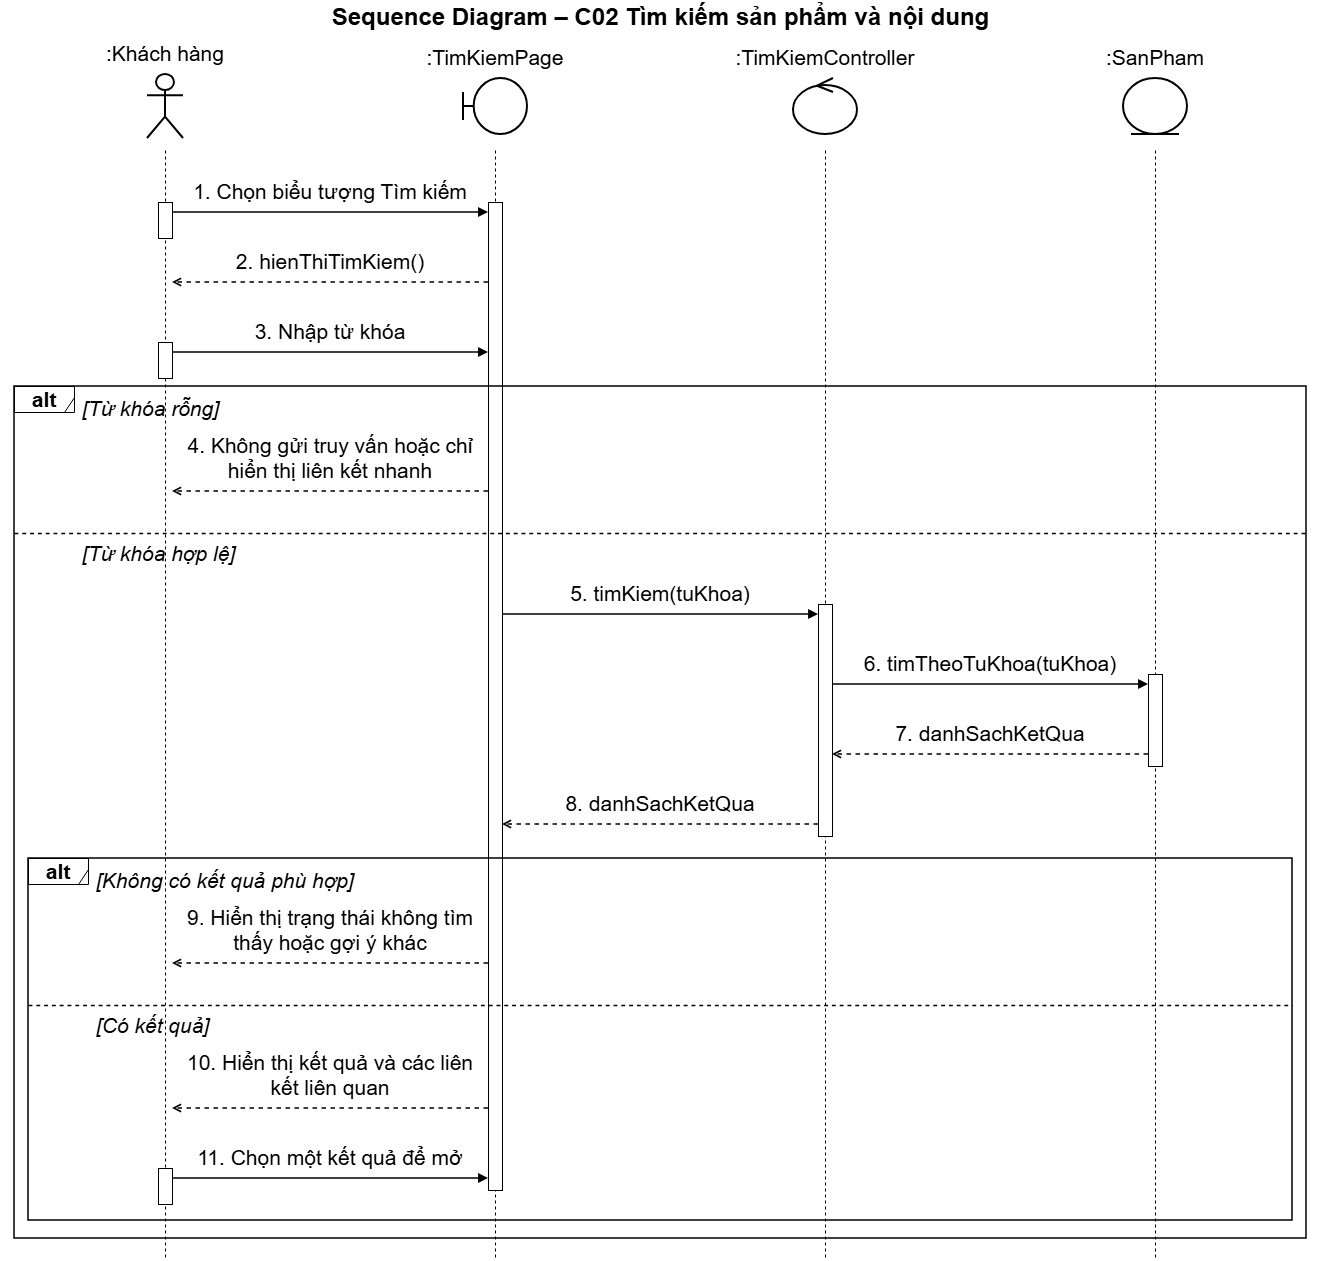

The diagram above was exported from draw.io. Its source (the exported page's mxGraphModel, read from the mxfile embedded in the PNG):
<mxGraphModel dx="1939" dy="1367" grid="0" gridSize="10" guides="1" tooltips="1" connect="1" arrows="1" fold="1" page="1" pageScale="1" pageWidth="1400" pageHeight="1298" math="0" shadow="0">
  <root>
    <mxCell id="0" />
    <mxCell id="1" parent="0" />
    <mxCell id="c3" parent="1" style="text;html=1;align=center;verticalAlign=middle;fontSize=21;fontStyle=1;fontFamily=Helvetica;labelBackgroundColor=none;" value="&lt;font style=&quot;font-size: 24px;&quot;&gt;Sequence Diagram – C02 Tìm kiếm sản phẩm và nội dung&lt;/font&gt;" vertex="1">
      <mxGeometry height="34" width="1320" x="40" as="geometry" />
    </mxCell>
    <mxCell id="c4" parent="1" style="shape=umlActor;verticalLabelPosition=top;verticalAlign=bottom;html=1;outlineConnect=0;whiteSpace=wrap;strokeWidth=2;fontSize=21;fontFamily=Helvetica;labelWidth=300;labelPosition=center;align=center;spacingBottom=6;labelBackgroundColor=none;" value=":Khách hàng" vertex="1">
      <mxGeometry height="64" width="36" x="187" y="74" as="geometry" />
    </mxCell>
    <mxCell id="c5" parent="1" style="shape=umlBoundary;verticalLabelPosition=top;verticalAlign=bottom;html=1;outlineConnect=0;whiteSpace=wrap;strokeWidth=2;fontSize=21;fontFamily=Helvetica;labelWidth=300;labelPosition=center;align=center;spacingBottom=6;labelBackgroundColor=none;" value=":TimKiemPage" vertex="1">
      <mxGeometry height="56" width="64" x="503" y="78" as="geometry" />
    </mxCell>
    <mxCell id="c6" parent="1" style="shape=umlControl;verticalLabelPosition=top;verticalAlign=bottom;html=1;outlineConnect=0;whiteSpace=wrap;strokeWidth=2;fontSize=21;fontFamily=Helvetica;labelWidth=300;labelPosition=center;align=center;spacingBottom=6;labelBackgroundColor=none;" value=":TimKiemController" vertex="1">
      <mxGeometry height="56" width="64" x="833" y="78" as="geometry" />
    </mxCell>
    <mxCell id="c7" parent="1" style="shape=umlEntity;verticalLabelPosition=top;verticalAlign=bottom;html=1;outlineConnect=0;whiteSpace=wrap;strokeWidth=2;fontSize=21;fontFamily=Helvetica;labelWidth=300;labelPosition=center;align=center;spacingBottom=6;labelBackgroundColor=none;" value=":SanPham" vertex="1">
      <mxGeometry height="56" width="64" x="1163" y="78" as="geometry" />
    </mxCell>
    <mxCell id="c40" edge="1" parent="1" style="endArrow=none;dashed=1;html=1;strokeWidth=1;fontSize=21;labelBackgroundColor=none;fontColor=default;" value="">
      <mxGeometry relative="1" as="geometry">
        <mxPoint x="205" y="150" as="sourcePoint" />
        <mxPoint x="205" y="1258" as="targetPoint" />
      </mxGeometry>
    </mxCell>
    <mxCell id="c41" edge="1" parent="1" style="endArrow=none;dashed=1;html=1;strokeWidth=1;fontSize=21;labelBackgroundColor=none;fontColor=default;" value="">
      <mxGeometry relative="1" as="geometry">
        <mxPoint x="535" y="150" as="sourcePoint" />
        <mxPoint x="535" y="1258" as="targetPoint" />
      </mxGeometry>
    </mxCell>
    <mxCell id="c42" edge="1" parent="1" style="endArrow=none;dashed=1;html=1;strokeWidth=1;fontSize=21;labelBackgroundColor=none;fontColor=default;" value="">
      <mxGeometry relative="1" as="geometry">
        <mxPoint x="865" y="150" as="sourcePoint" />
        <mxPoint x="865" y="1258" as="targetPoint" />
      </mxGeometry>
    </mxCell>
    <mxCell id="c43" edge="1" parent="1" style="endArrow=none;dashed=1;html=1;strokeWidth=1;fontSize=21;labelBackgroundColor=none;fontColor=default;" value="">
      <mxGeometry relative="1" as="geometry">
        <mxPoint x="1195" y="150" as="sourcePoint" />
        <mxPoint x="1195" y="1258" as="targetPoint" />
      </mxGeometry>
    </mxCell>
    <mxCell id="c44" parent="1" style="rounded=0;html=1;pointerEvents=0;fontSize=21;labelBackgroundColor=none;" value="" vertex="1">
      <mxGeometry height="36" width="14" x="198" y="202" as="geometry" />
    </mxCell>
    <mxCell id="c45" parent="1" style="rounded=0;html=1;pointerEvents=0;fontSize=21;labelBackgroundColor=none;" value="" vertex="1">
      <mxGeometry height="36" width="14" x="198" y="342" as="geometry" />
    </mxCell>
    <mxCell id="c46" parent="1" style="rounded=0;html=1;pointerEvents=0;fontSize=21;labelBackgroundColor=none;" value="" vertex="1">
      <mxGeometry height="36" width="14" x="198" y="1168" as="geometry" />
    </mxCell>
    <mxCell id="c47" parent="1" style="rounded=0;html=1;pointerEvents=0;fontSize=21;labelBackgroundColor=none;" value="" vertex="1">
      <mxGeometry height="988" width="14" x="528" y="202" as="geometry" />
    </mxCell>
    <mxCell id="c48" parent="1" style="rounded=0;html=1;pointerEvents=0;fontSize=21;labelBackgroundColor=none;" value="" vertex="1">
      <mxGeometry height="232" width="14" x="858" y="604" as="geometry" />
    </mxCell>
    <mxCell id="c49" parent="1" style="rounded=0;html=1;pointerEvents=0;fontSize=21;labelBackgroundColor=none;" value="" vertex="1">
      <mxGeometry height="92" width="14" x="1188" y="674" as="geometry" />
    </mxCell>
    <mxCell id="c8" parent="1" style="text;html=1;whiteSpace=wrap;align=center;verticalAlign=bottom;fontSize=21;fontFamily=Helvetica;spacing=0;spacingBottom=2;labelBackgroundColor=none;" value="1. Chọn biểu tượng Tìm kiếm" vertex="1">
      <mxGeometry height="30" width="306" x="217" y="176" as="geometry" />
    </mxCell>
    <mxCell id="c9" edge="1" parent="1" style="html=1;strokeWidth=1.5;endArrow=block;endFill=1;fontSize=21;labelBackgroundColor=none;fontColor=default;" value="">
      <mxGeometry relative="1" as="geometry">
        <mxPoint x="212" y="212" as="sourcePoint" />
        <mxPoint x="528" y="212" as="targetPoint" />
      </mxGeometry>
    </mxCell>
    <mxCell id="c10" parent="1" style="text;html=1;whiteSpace=wrap;align=center;verticalAlign=bottom;fontSize=21;fontFamily=Helvetica;spacing=0;spacingBottom=2;labelBackgroundColor=none;" value="2. hienThiTimKiem()" vertex="1">
      <mxGeometry height="30" width="306" x="217" y="246" as="geometry" />
    </mxCell>
    <mxCell id="c11" edge="1" parent="1" style="html=1;strokeWidth=1.5;dashed=1;endArrow=open;endFill=0;fontSize=21;labelBackgroundColor=none;fontColor=default;" value="">
      <mxGeometry relative="1" as="geometry">
        <mxPoint x="528" y="282" as="sourcePoint" />
        <mxPoint x="212" y="282" as="targetPoint" />
      </mxGeometry>
    </mxCell>
    <mxCell id="c12" parent="1" style="text;html=1;whiteSpace=wrap;align=center;verticalAlign=bottom;fontSize=21;fontFamily=Helvetica;spacing=0;spacingBottom=2;labelBackgroundColor=none;" value="3. Nhập từ khóa" vertex="1">
      <mxGeometry height="30" width="306" x="217" y="316" as="geometry" />
    </mxCell>
    <mxCell id="c13" edge="1" parent="1" style="html=1;strokeWidth=1.5;endArrow=block;endFill=1;fontSize=21;labelBackgroundColor=none;fontColor=default;" value="">
      <mxGeometry relative="1" as="geometry">
        <mxPoint x="212" y="352" as="sourcePoint" />
        <mxPoint x="528" y="352" as="targetPoint" />
      </mxGeometry>
    </mxCell>
    <mxCell id="c14" parent="1" style="text;html=1;whiteSpace=wrap;align=left;verticalAlign=middle;fontSize=21;fontStyle=2;fontFamily=Helvetica;labelBackgroundColor=none;" value="[Từ khóa rỗng]" vertex="1">
      <mxGeometry height="31" width="1202" x="120" y="392" as="geometry" />
    </mxCell>
    <mxCell id="c15" parent="1" style="text;html=1;whiteSpace=wrap;align=center;verticalAlign=bottom;fontSize=21;fontFamily=Helvetica;spacing=0;spacingBottom=2;labelBackgroundColor=none;" value="4. Không gửi truy vấn hoặc chỉ hiển thị liên kết nhanh" vertex="1">
      <mxGeometry height="52" width="306" x="217" y="433" as="geometry" />
    </mxCell>
    <mxCell id="c16" edge="1" parent="1" style="html=1;strokeWidth=1.5;dashed=1;endArrow=open;endFill=0;fontSize=21;labelBackgroundColor=none;fontColor=default;" value="">
      <mxGeometry relative="1" as="geometry">
        <mxPoint x="528" y="491" as="sourcePoint" />
        <mxPoint x="212" y="491" as="targetPoint" />
      </mxGeometry>
    </mxCell>
    <mxCell id="c17" edge="1" parent="1" style="endArrow=none;dashed=1;html=1;strokeWidth=1.3;fontSize=21;labelBackgroundColor=none;fontColor=default;" value="">
      <mxGeometry relative="1" as="geometry">
        <mxPoint x="54" y="533" as="sourcePoint" />
        <mxPoint x="1346" y="533" as="targetPoint" />
      </mxGeometry>
    </mxCell>
    <mxCell id="c18" parent="1" style="text;html=1;whiteSpace=wrap;align=left;verticalAlign=middle;fontSize=21;fontStyle=2;fontFamily=Helvetica;labelBackgroundColor=none;" value="[Từ khóa hợp lệ]" vertex="1">
      <mxGeometry height="31" width="1202" x="120" y="537" as="geometry" />
    </mxCell>
    <mxCell id="c19" parent="1" style="text;html=1;whiteSpace=wrap;align=center;verticalAlign=bottom;fontSize=21;fontFamily=Helvetica;spacing=0;spacingBottom=2;labelBackgroundColor=none;" value="5. timKiem(tuKhoa)" vertex="1">
      <mxGeometry height="30" width="306" x="547" y="578" as="geometry" />
    </mxCell>
    <mxCell id="c20" edge="1" parent="1" style="html=1;strokeWidth=1.5;endArrow=block;endFill=1;fontSize=21;labelBackgroundColor=none;fontColor=default;" value="">
      <mxGeometry relative="1" as="geometry">
        <mxPoint x="542" y="614" as="sourcePoint" />
        <mxPoint x="858" y="614" as="targetPoint" />
      </mxGeometry>
    </mxCell>
    <mxCell id="c21" parent="1" style="text;html=1;whiteSpace=wrap;align=center;verticalAlign=bottom;fontSize=21;fontFamily=Helvetica;spacing=0;spacingBottom=2;labelBackgroundColor=none;" value="6. timTheoTuKhoa(tuKhoa)" vertex="1">
      <mxGeometry height="30" width="306" x="877" y="648" as="geometry" />
    </mxCell>
    <mxCell id="c22" edge="1" parent="1" style="html=1;strokeWidth=1.5;endArrow=block;endFill=1;fontSize=21;labelBackgroundColor=none;fontColor=default;" value="">
      <mxGeometry relative="1" as="geometry">
        <mxPoint x="872" y="684" as="sourcePoint" />
        <mxPoint x="1188" y="684" as="targetPoint" />
      </mxGeometry>
    </mxCell>
    <mxCell id="c23" parent="1" style="text;html=1;whiteSpace=wrap;align=center;verticalAlign=bottom;fontSize=21;fontFamily=Helvetica;spacing=0;spacingBottom=2;labelBackgroundColor=none;" value="7. danhSachKetQua" vertex="1">
      <mxGeometry height="30" width="306" x="877" y="718" as="geometry" />
    </mxCell>
    <mxCell id="c24" edge="1" parent="1" style="html=1;strokeWidth=1.5;dashed=1;endArrow=open;endFill=0;fontSize=21;labelBackgroundColor=none;fontColor=default;" value="">
      <mxGeometry relative="1" as="geometry">
        <mxPoint x="1188" y="754" as="sourcePoint" />
        <mxPoint x="872" y="754" as="targetPoint" />
      </mxGeometry>
    </mxCell>
    <mxCell id="c25" parent="1" style="text;html=1;whiteSpace=wrap;align=center;verticalAlign=bottom;fontSize=21;fontFamily=Helvetica;spacing=0;spacingBottom=2;labelBackgroundColor=none;" value="8. danhSachKetQua" vertex="1">
      <mxGeometry height="30" width="306" x="547" y="788" as="geometry" />
    </mxCell>
    <mxCell id="c26" edge="1" parent="1" style="html=1;strokeWidth=1.5;dashed=1;endArrow=open;endFill=0;fontSize=21;labelBackgroundColor=none;fontColor=default;" value="">
      <mxGeometry relative="1" as="geometry">
        <mxPoint x="858" y="824" as="sourcePoint" />
        <mxPoint x="542" y="824" as="targetPoint" />
      </mxGeometry>
    </mxCell>
    <mxCell id="c27" parent="1" style="text;html=1;whiteSpace=wrap;align=left;verticalAlign=middle;fontSize=21;fontStyle=2;fontFamily=Helvetica;labelBackgroundColor=none;" value="[Không có kết quả phù hợp]" vertex="1">
      <mxGeometry height="31" width="1174" x="134" y="864" as="geometry" />
    </mxCell>
    <mxCell id="c28" parent="1" style="text;html=1;whiteSpace=wrap;align=center;verticalAlign=bottom;fontSize=21;fontFamily=Helvetica;spacing=0;spacingBottom=2;labelBackgroundColor=none;" value="9. Hiển thị trạng thái không tìm thấy hoặc gợi ý khác" vertex="1">
      <mxGeometry height="52" width="306" x="217" y="905" as="geometry" />
    </mxCell>
    <mxCell id="c29" edge="1" parent="1" style="html=1;strokeWidth=1.5;dashed=1;endArrow=open;endFill=0;fontSize=21;labelBackgroundColor=none;fontColor=default;" value="">
      <mxGeometry relative="1" as="geometry">
        <mxPoint x="528" y="963" as="sourcePoint" />
        <mxPoint x="212" y="963" as="targetPoint" />
      </mxGeometry>
    </mxCell>
    <mxCell id="c30" edge="1" parent="1" style="endArrow=none;dashed=1;html=1;strokeWidth=1.3;fontSize=21;labelBackgroundColor=none;fontColor=default;" value="">
      <mxGeometry relative="1" as="geometry">
        <mxPoint x="68" y="1005" as="sourcePoint" />
        <mxPoint x="1332" y="1005" as="targetPoint" />
      </mxGeometry>
    </mxCell>
    <mxCell id="c31" parent="1" style="text;html=1;whiteSpace=wrap;align=left;verticalAlign=middle;fontSize=21;fontStyle=2;fontFamily=Helvetica;labelBackgroundColor=none;" value="[Có kết quả]" vertex="1">
      <mxGeometry height="31" width="1174" x="134" y="1009" as="geometry" />
    </mxCell>
    <mxCell id="c32" parent="1" style="text;html=1;whiteSpace=wrap;align=center;verticalAlign=bottom;fontSize=21;fontFamily=Helvetica;spacing=0;spacingBottom=2;labelBackgroundColor=none;" value="10. Hiển thị kết quả và các liên kết liên quan" vertex="1">
      <mxGeometry height="52" width="306" x="217" y="1050" as="geometry" />
    </mxCell>
    <mxCell id="c33" edge="1" parent="1" style="html=1;strokeWidth=1.5;dashed=1;endArrow=open;endFill=0;fontSize=21;labelBackgroundColor=none;fontColor=default;" value="">
      <mxGeometry relative="1" as="geometry">
        <mxPoint x="528" y="1108" as="sourcePoint" />
        <mxPoint x="212" y="1108" as="targetPoint" />
      </mxGeometry>
    </mxCell>
    <mxCell id="c34" parent="1" style="text;html=1;whiteSpace=wrap;align=center;verticalAlign=bottom;fontSize=21;fontFamily=Helvetica;spacing=0;spacingBottom=2;labelBackgroundColor=none;" value="11. Chọn một kết quả để mở" vertex="1">
      <mxGeometry height="30" width="306" x="217" y="1142" as="geometry" />
    </mxCell>
    <mxCell id="c35" edge="1" parent="1" style="html=1;strokeWidth=1.5;endArrow=block;endFill=1;fontSize=21;labelBackgroundColor=none;fontColor=default;" value="">
      <mxGeometry relative="1" as="geometry">
        <mxPoint x="212" y="1178" as="sourcePoint" />
        <mxPoint x="528" y="1178" as="targetPoint" />
      </mxGeometry>
    </mxCell>
    <mxCell id="c36" parent="1" style="shape=umlFrame;whiteSpace=wrap;html=1;pointerEvents=0;width=60;height=26;fontSize=21;fontStyle=1;labelBackgroundColor=none;" value="alt" vertex="1">
      <mxGeometry height="26" width="60" x="68" y="858" as="geometry" />
    </mxCell>
    <mxCell id="c37" parent="1" style="rounded=0;whiteSpace=wrap;html=1;fillColor=none;strokeWidth=1.5;pointerEvents=0;fontSize=21;labelBackgroundColor=none;" value="" vertex="1">
      <mxGeometry height="362" width="1264" x="68" y="858" as="geometry" />
    </mxCell>
    <mxCell id="c38" parent="1" style="shape=umlFrame;whiteSpace=wrap;html=1;pointerEvents=0;width=60;height=26;fontSize=21;fontStyle=1;labelBackgroundColor=none;" value="alt" vertex="1">
      <mxGeometry height="26" width="60" x="54" y="386" as="geometry" />
    </mxCell>
    <mxCell id="c39" parent="1" style="rounded=0;whiteSpace=wrap;html=1;fillColor=none;strokeWidth=1.5;pointerEvents=0;fontSize=21;labelBackgroundColor=none;" value="" vertex="1">
      <mxGeometry height="852" width="1292" x="54" y="386" as="geometry" />
    </mxCell>
  </root>
</mxGraphModel>